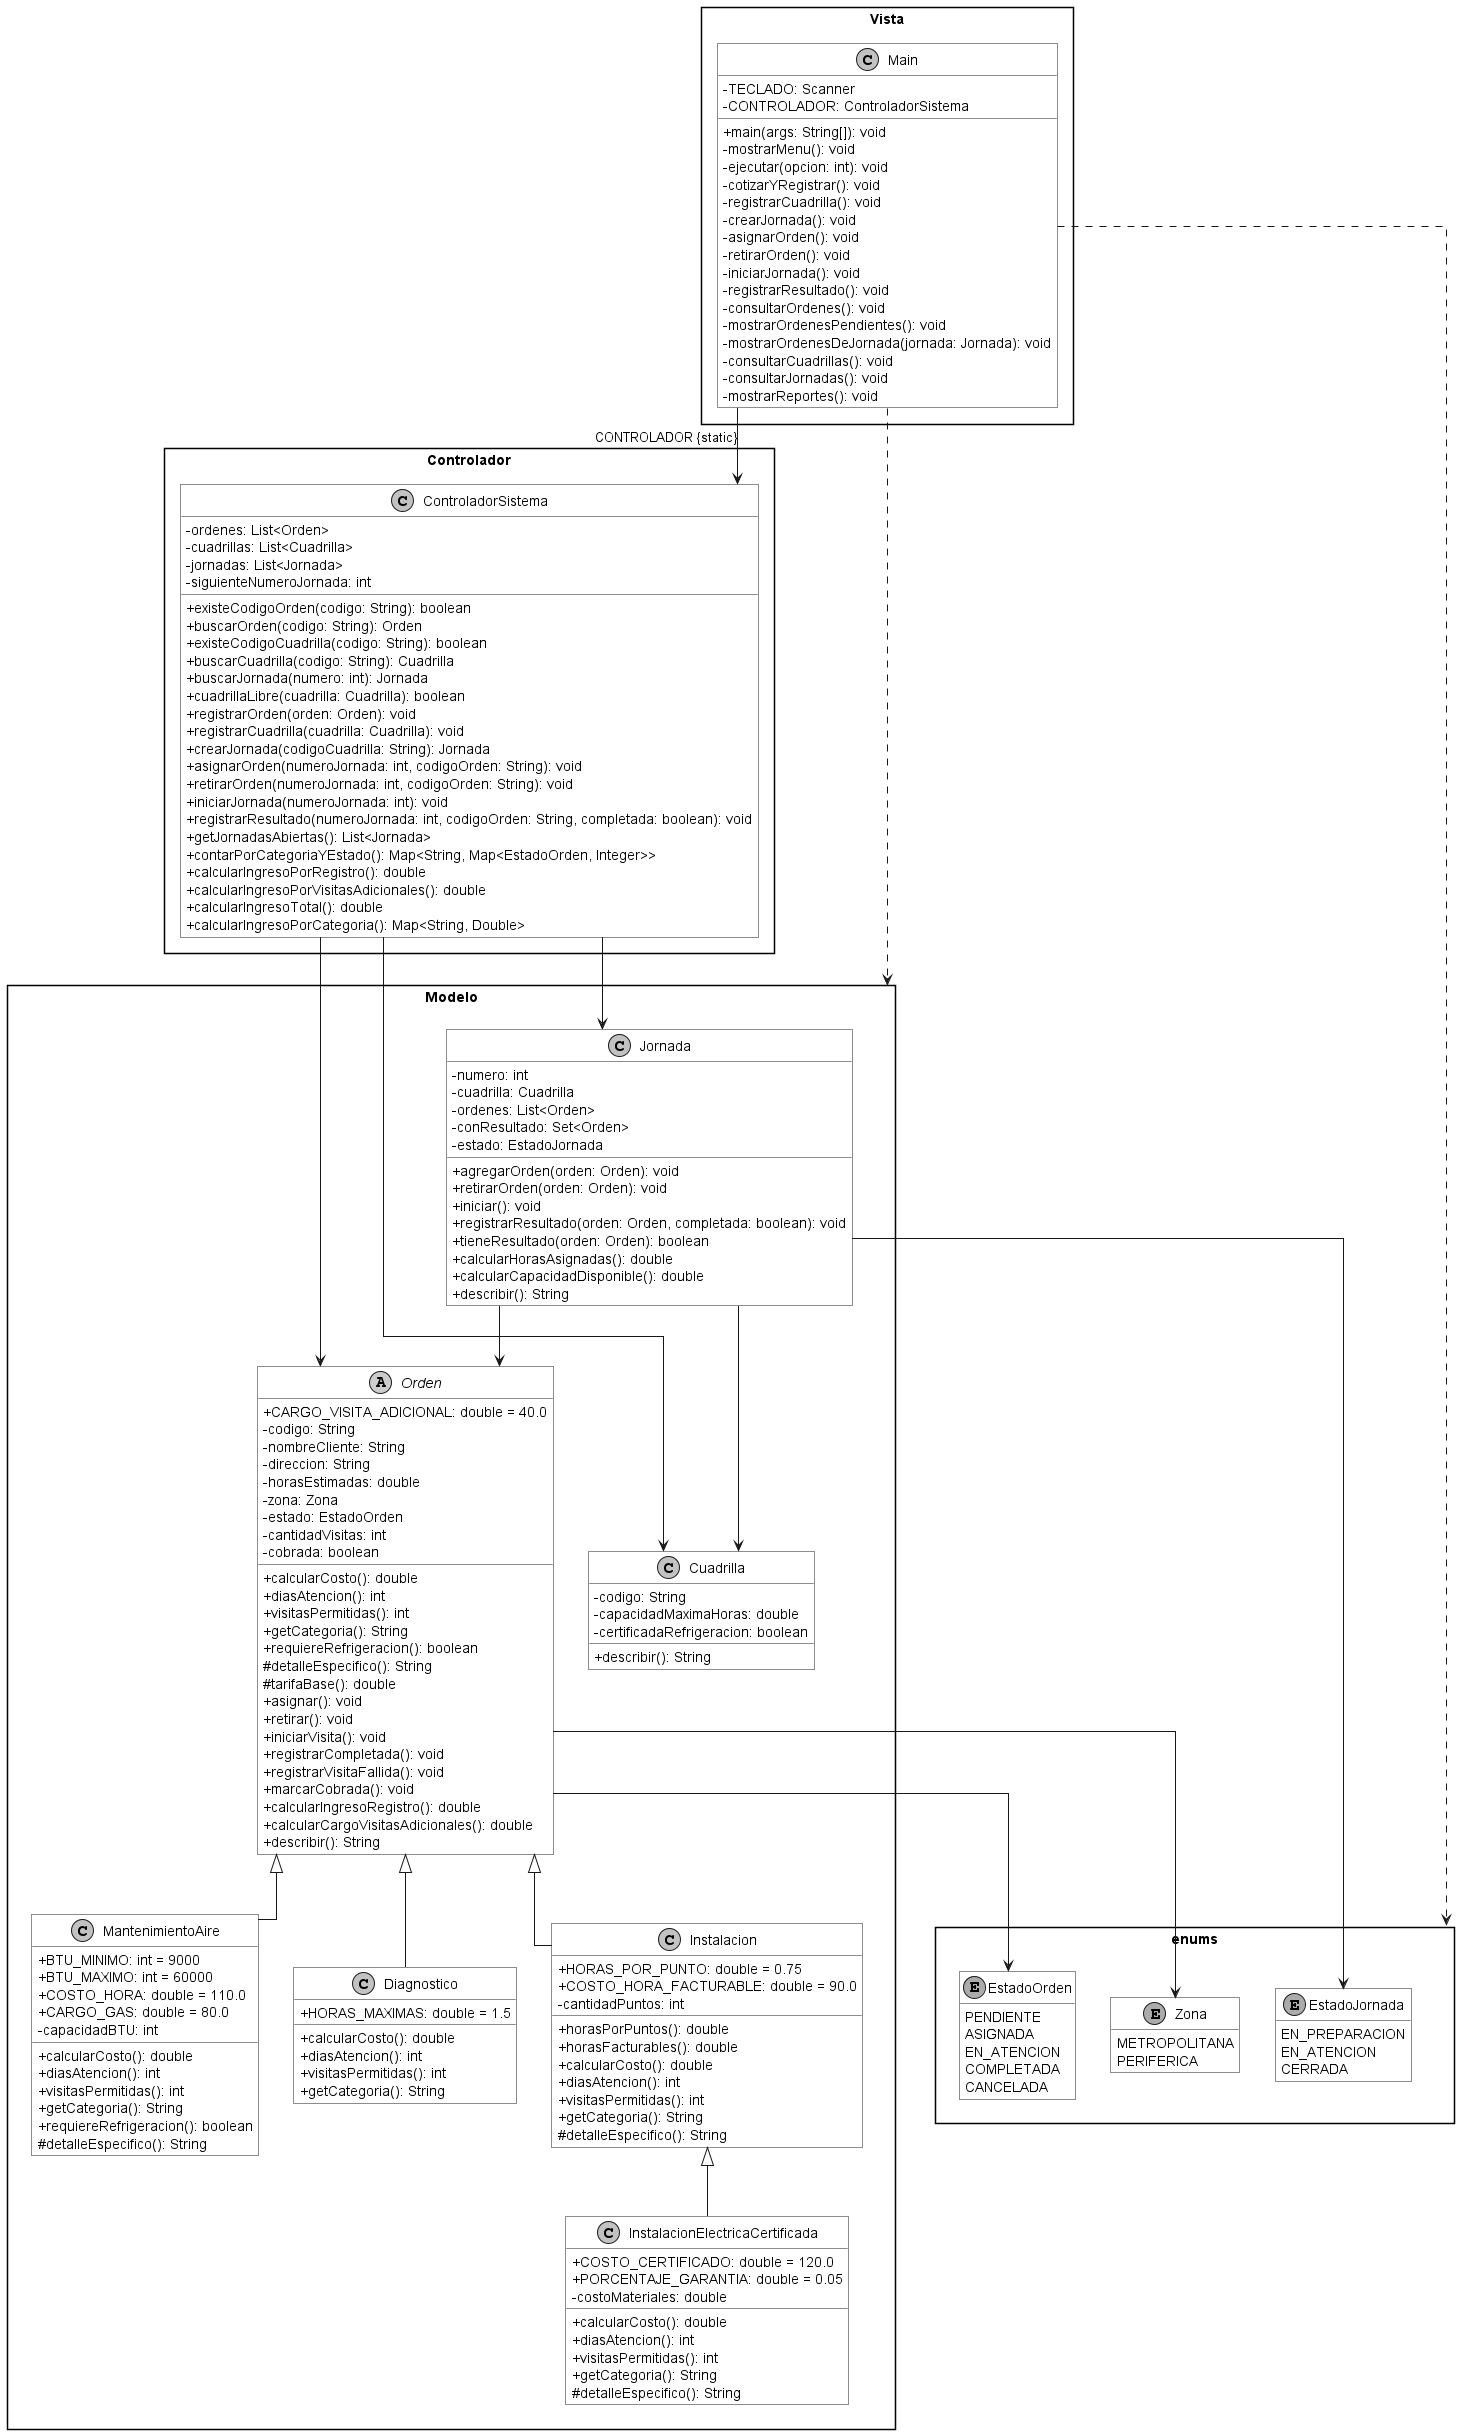

The diagram above was rendered by PlantUML. Its source (embedded in the PNG):
@startuml
top to bottom direction
skinparam monochrome true
skinparam backgroundColor white
skinparam classBackgroundColor white
skinparam packageBackgroundColor white
skinparam roundcorner 0
skinparam classAttributeIconSize 0
skinparam shadowing false
skinparam packageStyle rectangle
skinparam linetype ortho
skinparam defaultFontName SansSerif
skinparam classFontSize 14
hide empty members
package "Vista" as vista {
  class Main {
    - TECLADO: Scanner
    - CONTROLADOR: ControladorSistema
    + main(args: String[]): void
    - mostrarMenu(): void
    - ejecutar(opcion: int): void
    - cotizarYRegistrar(): void
    - registrarCuadrilla(): void
    - crearJornada(): void
    - asignarOrden(): void
    - retirarOrden(): void
    - iniciarJornada(): void
    - registrarResultado(): void
    - consultarOrdenes(): void
    - mostrarOrdenesPendientes(): void
    - mostrarOrdenesDeJornada(jornada: Jornada): void
    - consultarCuadrillas(): void
    - consultarJornadas(): void
    - mostrarReportes(): void
  }
}
package "Controlador" as controlador {
  class ControladorSistema {
    - ordenes: List<Orden>
    - cuadrillas: List<Cuadrilla>
    - jornadas: List<Jornada>
    - siguienteNumeroJornada: int
    + existeCodigoOrden(codigo: String): boolean
    + buscarOrden(codigo: String): Orden
    + existeCodigoCuadrilla(codigo: String): boolean
    + buscarCuadrilla(codigo: String): Cuadrilla
    + buscarJornada(numero: int): Jornada
    + cuadrillaLibre(cuadrilla: Cuadrilla): boolean
    + registrarOrden(orden: Orden): void
    + registrarCuadrilla(cuadrilla: Cuadrilla): void
    + crearJornada(codigoCuadrilla: String): Jornada
    + asignarOrden(numeroJornada: int, codigoOrden: String): void
    + retirarOrden(numeroJornada: int, codigoOrden: String): void
    + iniciarJornada(numeroJornada: int): void
    + registrarResultado(numeroJornada: int, codigoOrden: String, completada: boolean): void
    + getJornadasAbiertas(): List<Jornada>
    + contarPorCategoriaYEstado(): Map<String, Map<EstadoOrden, Integer>>
    + calcularIngresoPorRegistro(): double
    + calcularIngresoPorVisitasAdicionales(): double
    + calcularIngresoTotal(): double
    + calcularIngresoPorCategoria(): Map<String, Double>
  }
}
package "Modelo" as modelo {
  abstract class Orden {
+ CARGO_VISITA_ADICIONAL: double = 40.0
    - codigo: String
    - nombreCliente: String
    - direccion: String
    - horasEstimadas: double
    - zona: Zona
    - estado: EstadoOrden
    - cantidadVisitas: int
    - cobrada: boolean
    + calcularCosto(): double
    + diasAtencion(): int
    + visitasPermitidas(): int
    + getCategoria(): String
    + requiereRefrigeracion(): boolean
    # detalleEspecifico(): String
    # tarifaBase(): double
    + asignar(): void
    + retirar(): void
    + iniciarVisita(): void
    + registrarCompletada(): void
    + registrarVisitaFallida(): void
    + marcarCobrada(): void
    + calcularIngresoRegistro(): double
    + calcularCargoVisitasAdicionales(): double
    + describir(): String
  }
  class Diagnostico {
    + HORAS_MAXIMAS: double = 1.5
    + calcularCosto(): double
    + diasAtencion(): int
    + visitasPermitidas(): int
    + getCategoria(): String
  }
  class Instalacion {
    + HORAS_POR_PUNTO: double = 0.75
    + COSTO_HORA_FACTURABLE: double = 90.0
    - cantidadPuntos: int
    + horasPorPuntos(): double
    + horasFacturables(): double
    + calcularCosto(): double
    + diasAtencion(): int
    + visitasPermitidas(): int
    + getCategoria(): String
    # detalleEspecifico(): String
  }
  class InstalacionElectricaCertificada {
    + COSTO_CERTIFICADO: double = 120.0
    + PORCENTAJE_GARANTIA: double = 0.05
    - costoMateriales: double
    + calcularCosto(): double
    + diasAtencion(): int
    + visitasPermitidas(): int
    + getCategoria(): String
    # detalleEspecifico(): String
  }
  class MantenimientoAire {
    + BTU_MINIMO: int = 9000
    + BTU_MAXIMO: int = 60000
    + COSTO_HORA: double = 110.0
    + CARGO_GAS: double = 80.0
    - capacidadBTU: int
    + calcularCosto(): double
    + diasAtencion(): int
    + visitasPermitidas(): int
    + getCategoria(): String
    + requiereRefrigeracion(): boolean
    # detalleEspecifico(): String
  }
  class Jornada {
    - numero: int
    - cuadrilla: Cuadrilla
    - ordenes: List<Orden>
    - conResultado: Set<Orden>
    - estado: EstadoJornada
    + agregarOrden(orden: Orden): void
    + retirarOrden(orden: Orden): void
    + iniciar(): void
    + registrarResultado(orden: Orden, completada: boolean): void
    + tieneResultado(orden: Orden): boolean
    + calcularHorasAsignadas(): double
    + calcularCapacidadDisponible(): double
    + describir(): String
  }
  class Cuadrilla {
    - codigo: String
    - capacidadMaximaHoras: double
    - certificadaRefrigeracion: boolean
    + describir(): String
  }
}
package "enums" as enums {
  enum Zona {
    METROPOLITANA
    PERIFERICA
  }
  enum EstadoOrden {
    PENDIENTE
    ASIGNADA
    EN_ATENCION
    COMPLETADA
    CANCELADA
  }
  enum EstadoJornada {
    EN_PREPARACION
    EN_ATENCION
    CERRADA
  }
}
Main --> " " ControladorSistema : CONTROLADOR {static}
Main ..> modelo
Main ..> enums 
ControladorSistema --> " " Orden 
ControladorSistema --> " " Cuadrilla 
ControladorSistema --> " " Jornada
Jornada " " --> " " Cuadrilla 
Jornada " " --> " " Orden 
Orden --> " " Zona 
Orden --> " " EstadoOrden
Jornada --> " " EstadoJornada 
Orden <|-- Diagnostico
Orden <|-- Instalacion
Orden <|-- MantenimientoAire
Instalacion <|-- InstalacionElectricaCertificada

@enduml